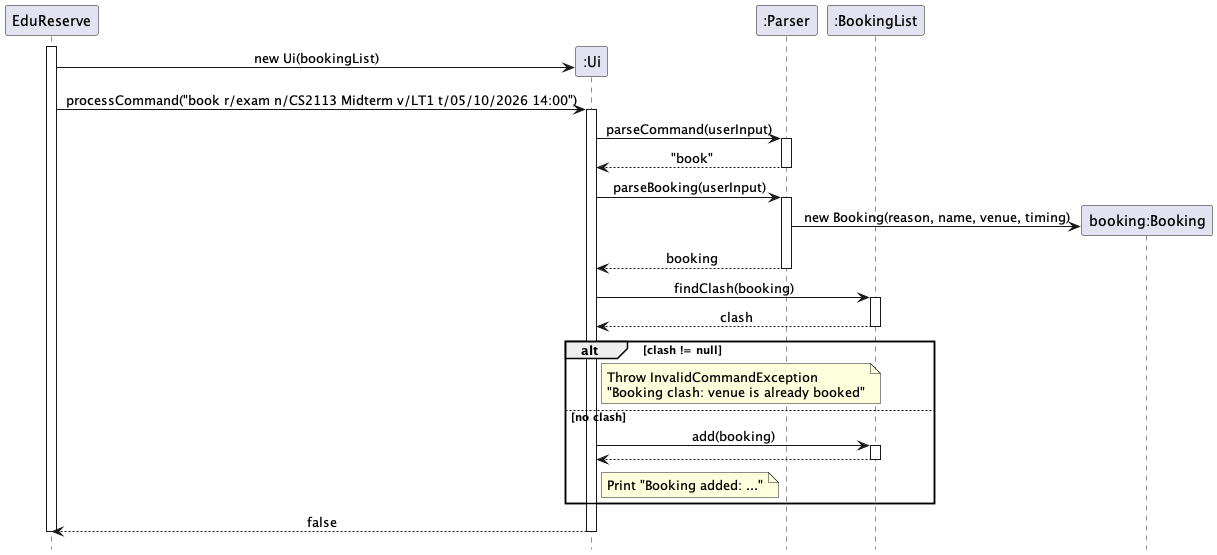

The diagram above was rendered by PlantUML. Its source (embedded in the PNG):
@startuml
skinparam sequenceMessageAlign center
hide footbox

participant "EduReserve" as App

activate App
create participant ":Ui" as UI
App -> UI: new Ui(bookingList)

participant ":Parser" as Parser
participant ":BookingList" as Bookings

App -> UI: processCommand("book r/exam n/CS2113 Midterm v/LT1 t/05/10/2026 14:00")
activate UI

UI -> Parser: parseCommand(userInput)
activate Parser
Parser --> UI: "book"
deactivate Parser

UI -> Parser: parseBooking(userInput)
activate Parser
create participant "booking:Booking" as Booking
Parser -> Booking: new Booking(reason, name, venue, timing)
Parser --> UI: booking
deactivate Parser

UI -> Bookings: findClash(booking)
activate Bookings
Bookings --> UI: clash
deactivate Bookings

alt clash != null
    note right of UI
        Throw InvalidCommandException
        "Booking clash: venue is already booked"
    end note
else no clash
    UI -> Bookings: add(booking)
    activate Bookings
    Bookings --> UI
    deactivate Bookings

    note right of UI
        Print "Booking added: ..."
    end note
end

UI --> App: false
deactivate UI
deactivate App
@enduml